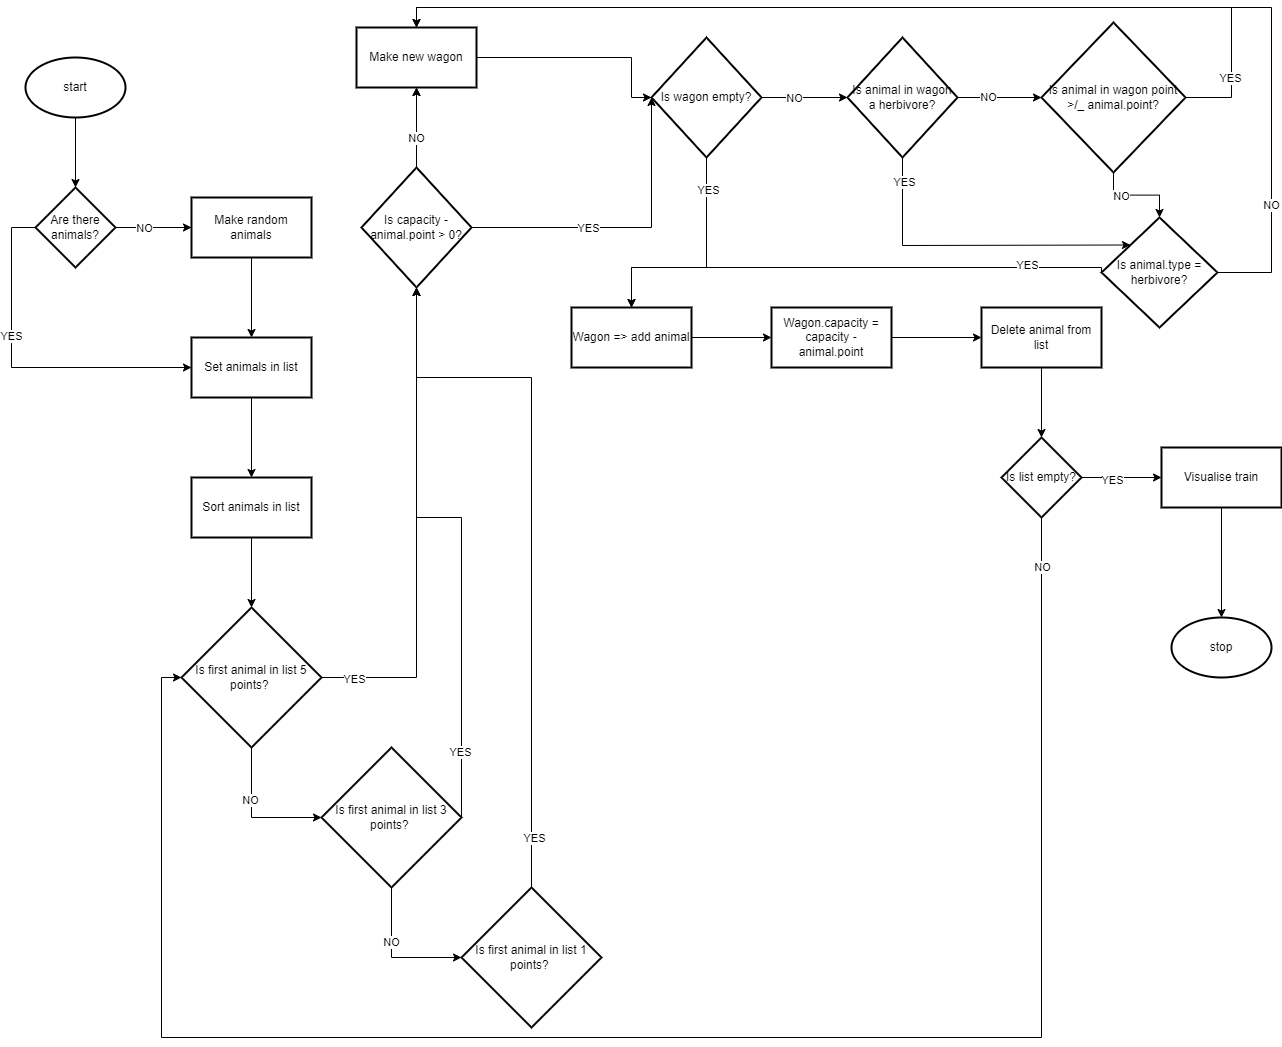

The diagram above was exported from draw.io. Its source (the exported page's mxGraphModel, read from the mxfile embedded in the PNG):
<mxGraphModel dx="2076" dy="2327" grid="1" gridSize="10" guides="1" tooltips="1" connect="1" arrows="1" fold="1" page="1" pageScale="1" pageWidth="827" pageHeight="1169" math="0" shadow="0">
  <root>
    <mxCell id="0" />
    <mxCell id="1" parent="0" />
    <mxCell id="1litF4mVdom5BiAh0-Wu-7" value="" style="edgeStyle=orthogonalEdgeStyle;rounded=0;orthogonalLoop=1;jettySize=auto;html=1;" edge="1" parent="1" source="1litF4mVdom5BiAh0-Wu-2" target="1litF4mVdom5BiAh0-Wu-6">
      <mxGeometry relative="1" as="geometry" />
    </mxCell>
    <mxCell id="1litF4mVdom5BiAh0-Wu-2" value="start" style="strokeWidth=2;html=1;shape=mxgraph.flowchart.start_1;whiteSpace=wrap;" vertex="1" parent="1">
      <mxGeometry x="364" y="50" width="100" height="60" as="geometry" />
    </mxCell>
    <mxCell id="1litF4mVdom5BiAh0-Wu-9" value="" style="edgeStyle=orthogonalEdgeStyle;rounded=0;orthogonalLoop=1;jettySize=auto;html=1;entryX=0;entryY=0.5;entryDx=0;entryDy=0;exitX=0;exitY=0.5;exitDx=0;exitDy=0;" edge="1" parent="1" source="1litF4mVdom5BiAh0-Wu-6" target="1litF4mVdom5BiAh0-Wu-14">
      <mxGeometry relative="1" as="geometry">
        <mxPoint x="290" y="220" as="targetPoint" />
        <Array as="points">
          <mxPoint x="350" y="220" />
          <mxPoint x="350" y="360" />
        </Array>
      </mxGeometry>
    </mxCell>
    <mxCell id="1litF4mVdom5BiAh0-Wu-10" value="YES" style="edgeLabel;html=1;align=center;verticalAlign=middle;resizable=0;points=[];" vertex="1" connectable="0" parent="1litF4mVdom5BiAh0-Wu-9">
      <mxGeometry x="-0.2333" y="-1" relative="1" as="geometry">
        <mxPoint as="offset" />
      </mxGeometry>
    </mxCell>
    <mxCell id="1litF4mVdom5BiAh0-Wu-12" value="" style="edgeStyle=orthogonalEdgeStyle;rounded=0;orthogonalLoop=1;jettySize=auto;html=1;" edge="1" parent="1" source="1litF4mVdom5BiAh0-Wu-6" target="1litF4mVdom5BiAh0-Wu-11">
      <mxGeometry relative="1" as="geometry">
        <Array as="points">
          <mxPoint x="480" y="220" />
          <mxPoint x="480" y="220" />
        </Array>
      </mxGeometry>
    </mxCell>
    <mxCell id="1litF4mVdom5BiAh0-Wu-13" value="NO" style="edgeLabel;html=1;align=center;verticalAlign=middle;resizable=0;points=[];" vertex="1" connectable="0" parent="1litF4mVdom5BiAh0-Wu-12">
      <mxGeometry x="-0.2421" relative="1" as="geometry">
        <mxPoint as="offset" />
      </mxGeometry>
    </mxCell>
    <mxCell id="1litF4mVdom5BiAh0-Wu-6" value="Are there animals?" style="rhombus;whiteSpace=wrap;html=1;strokeWidth=2;" vertex="1" parent="1">
      <mxGeometry x="374" y="180" width="80" height="80" as="geometry" />
    </mxCell>
    <mxCell id="1litF4mVdom5BiAh0-Wu-15" value="" style="edgeStyle=orthogonalEdgeStyle;rounded=0;orthogonalLoop=1;jettySize=auto;html=1;" edge="1" parent="1" source="1litF4mVdom5BiAh0-Wu-11" target="1litF4mVdom5BiAh0-Wu-14">
      <mxGeometry relative="1" as="geometry" />
    </mxCell>
    <mxCell id="1litF4mVdom5BiAh0-Wu-11" value="Make random animals" style="whiteSpace=wrap;html=1;strokeWidth=2;" vertex="1" parent="1">
      <mxGeometry x="530" y="190" width="120" height="60" as="geometry" />
    </mxCell>
    <mxCell id="1litF4mVdom5BiAh0-Wu-19" value="" style="edgeStyle=orthogonalEdgeStyle;rounded=0;orthogonalLoop=1;jettySize=auto;html=1;" edge="1" parent="1" source="1litF4mVdom5BiAh0-Wu-14" target="1litF4mVdom5BiAh0-Wu-18">
      <mxGeometry relative="1" as="geometry" />
    </mxCell>
    <mxCell id="1litF4mVdom5BiAh0-Wu-14" value="Set animals in list" style="whiteSpace=wrap;html=1;strokeWidth=2;" vertex="1" parent="1">
      <mxGeometry x="530" y="330" width="120" height="60" as="geometry" />
    </mxCell>
    <mxCell id="1litF4mVdom5BiAh0-Wu-23" value="" style="edgeStyle=orthogonalEdgeStyle;rounded=0;orthogonalLoop=1;jettySize=auto;html=1;" edge="1" parent="1" source="1litF4mVdom5BiAh0-Wu-18" target="1litF4mVdom5BiAh0-Wu-22">
      <mxGeometry relative="1" as="geometry" />
    </mxCell>
    <mxCell id="1litF4mVdom5BiAh0-Wu-18" value="Sort animals in list" style="whiteSpace=wrap;html=1;strokeWidth=2;" vertex="1" parent="1">
      <mxGeometry x="530" y="470" width="120" height="60" as="geometry" />
    </mxCell>
    <mxCell id="1litF4mVdom5BiAh0-Wu-25" value="" style="edgeStyle=orthogonalEdgeStyle;rounded=0;orthogonalLoop=1;jettySize=auto;html=1;" edge="1" parent="1" source="1litF4mVdom5BiAh0-Wu-22" target="1litF4mVdom5BiAh0-Wu-24">
      <mxGeometry relative="1" as="geometry" />
    </mxCell>
    <mxCell id="1litF4mVdom5BiAh0-Wu-26" value="YES" style="edgeLabel;html=1;align=center;verticalAlign=middle;resizable=0;points=[];" vertex="1" connectable="0" parent="1litF4mVdom5BiAh0-Wu-25">
      <mxGeometry x="-0.8705" y="-1" relative="1" as="geometry">
        <mxPoint as="offset" />
      </mxGeometry>
    </mxCell>
    <mxCell id="1litF4mVdom5BiAh0-Wu-39" value="" style="edgeStyle=orthogonalEdgeStyle;rounded=0;orthogonalLoop=1;jettySize=auto;html=1;entryX=0;entryY=0.5;entryDx=0;entryDy=0;" edge="1" parent="1" source="1litF4mVdom5BiAh0-Wu-22" target="1litF4mVdom5BiAh0-Wu-36">
      <mxGeometry relative="1" as="geometry">
        <mxPoint x="590" y="890" as="targetPoint" />
      </mxGeometry>
    </mxCell>
    <mxCell id="1litF4mVdom5BiAh0-Wu-40" value="NO" style="edgeLabel;html=1;align=center;verticalAlign=middle;resizable=0;points=[];" vertex="1" connectable="0" parent="1litF4mVdom5BiAh0-Wu-39">
      <mxGeometry x="-0.2543" y="-2" relative="1" as="geometry">
        <mxPoint as="offset" />
      </mxGeometry>
    </mxCell>
    <mxCell id="1litF4mVdom5BiAh0-Wu-22" value="Is first animal in list 5 points?&amp;nbsp;" style="rhombus;whiteSpace=wrap;html=1;strokeWidth=2;" vertex="1" parent="1">
      <mxGeometry x="520" y="600" width="140" height="140" as="geometry" />
    </mxCell>
    <mxCell id="1litF4mVdom5BiAh0-Wu-28" value="" style="edgeStyle=orthogonalEdgeStyle;rounded=0;orthogonalLoop=1;jettySize=auto;html=1;entryX=0;entryY=0.5;entryDx=0;entryDy=0;" edge="1" parent="1" source="1litF4mVdom5BiAh0-Wu-24" target="1litF4mVdom5BiAh0-Wu-70">
      <mxGeometry relative="1" as="geometry">
        <mxPoint x="1130" y="130" as="targetPoint" />
        <Array as="points">
          <mxPoint x="990" y="220" />
        </Array>
      </mxGeometry>
    </mxCell>
    <mxCell id="1litF4mVdom5BiAh0-Wu-31" value="YES" style="edgeLabel;html=1;align=center;verticalAlign=middle;resizable=0;points=[];" vertex="1" connectable="0" parent="1litF4mVdom5BiAh0-Wu-28">
      <mxGeometry x="-0.252" relative="1" as="geometry">
        <mxPoint as="offset" />
      </mxGeometry>
    </mxCell>
    <mxCell id="1litF4mVdom5BiAh0-Wu-30" value="" style="edgeStyle=orthogonalEdgeStyle;rounded=0;orthogonalLoop=1;jettySize=auto;html=1;" edge="1" parent="1" source="1litF4mVdom5BiAh0-Wu-24" target="1litF4mVdom5BiAh0-Wu-29">
      <mxGeometry relative="1" as="geometry" />
    </mxCell>
    <mxCell id="1litF4mVdom5BiAh0-Wu-32" value="" style="edgeStyle=orthogonalEdgeStyle;rounded=0;orthogonalLoop=1;jettySize=auto;html=1;" edge="1" parent="1" source="1litF4mVdom5BiAh0-Wu-24" target="1litF4mVdom5BiAh0-Wu-29">
      <mxGeometry relative="1" as="geometry" />
    </mxCell>
    <mxCell id="1litF4mVdom5BiAh0-Wu-33" value="NO" style="edgeLabel;html=1;align=center;verticalAlign=middle;resizable=0;points=[];" vertex="1" connectable="0" parent="1litF4mVdom5BiAh0-Wu-32">
      <mxGeometry x="-0.235" y="1" relative="1" as="geometry">
        <mxPoint as="offset" />
      </mxGeometry>
    </mxCell>
    <mxCell id="1litF4mVdom5BiAh0-Wu-24" value="Is capacity - animal.point &amp;gt; 0?" style="rhombus;whiteSpace=wrap;html=1;strokeWidth=2;" vertex="1" parent="1">
      <mxGeometry x="700" y="160" width="110" height="120" as="geometry" />
    </mxCell>
    <mxCell id="1litF4mVdom5BiAh0-Wu-51" value="" style="edgeStyle=orthogonalEdgeStyle;rounded=0;orthogonalLoop=1;jettySize=auto;html=1;" edge="1" parent="1" source="1litF4mVdom5BiAh0-Wu-27" target="1litF4mVdom5BiAh0-Wu-50">
      <mxGeometry relative="1" as="geometry" />
    </mxCell>
    <mxCell id="1litF4mVdom5BiAh0-Wu-27" value="Wagon =&amp;gt; add animal" style="whiteSpace=wrap;html=1;strokeWidth=2;" vertex="1" parent="1">
      <mxGeometry x="910" y="300" width="120" height="60" as="geometry" />
    </mxCell>
    <mxCell id="1litF4mVdom5BiAh0-Wu-53" value="" style="edgeStyle=orthogonalEdgeStyle;rounded=0;orthogonalLoop=1;jettySize=auto;html=1;entryX=0;entryY=0.5;entryDx=0;entryDy=0;" edge="1" parent="1" source="1litF4mVdom5BiAh0-Wu-29" target="1litF4mVdom5BiAh0-Wu-70">
      <mxGeometry relative="1" as="geometry">
        <mxPoint x="910" y="50" as="targetPoint" />
        <Array as="points">
          <mxPoint x="970" y="50" />
          <mxPoint x="970" y="90" />
        </Array>
      </mxGeometry>
    </mxCell>
    <mxCell id="1litF4mVdom5BiAh0-Wu-29" value="Make new wagon" style="whiteSpace=wrap;html=1;strokeWidth=2;" vertex="1" parent="1">
      <mxGeometry x="695" y="20" width="120" height="60" as="geometry" />
    </mxCell>
    <mxCell id="1litF4mVdom5BiAh0-Wu-42" value="" style="edgeStyle=orthogonalEdgeStyle;rounded=0;orthogonalLoop=1;jettySize=auto;html=1;entryX=0;entryY=0.5;entryDx=0;entryDy=0;" edge="1" parent="1" source="1litF4mVdom5BiAh0-Wu-36" target="1litF4mVdom5BiAh0-Wu-37">
      <mxGeometry relative="1" as="geometry">
        <mxPoint x="730" y="1030" as="targetPoint" />
      </mxGeometry>
    </mxCell>
    <mxCell id="1litF4mVdom5BiAh0-Wu-43" value="NO" style="edgeLabel;html=1;align=center;verticalAlign=middle;resizable=0;points=[];" vertex="1" connectable="0" parent="1litF4mVdom5BiAh0-Wu-42">
      <mxGeometry x="-0.2371" y="-1" relative="1" as="geometry">
        <mxPoint as="offset" />
      </mxGeometry>
    </mxCell>
    <mxCell id="1litF4mVdom5BiAh0-Wu-45" value="" style="edgeStyle=orthogonalEdgeStyle;rounded=0;orthogonalLoop=1;jettySize=auto;html=1;entryX=0.5;entryY=1;entryDx=0;entryDy=0;exitX=1;exitY=0.5;exitDx=0;exitDy=0;" edge="1" parent="1" source="1litF4mVdom5BiAh0-Wu-36" target="1litF4mVdom5BiAh0-Wu-24">
      <mxGeometry relative="1" as="geometry">
        <mxPoint x="870" y="400" as="targetPoint" />
        <Array as="points">
          <mxPoint x="800" y="510" />
          <mxPoint x="755" y="510" />
        </Array>
      </mxGeometry>
    </mxCell>
    <mxCell id="1litF4mVdom5BiAh0-Wu-46" value="YES" style="edgeLabel;html=1;align=center;verticalAlign=middle;resizable=0;points=[];" vertex="1" connectable="0" parent="1litF4mVdom5BiAh0-Wu-45">
      <mxGeometry x="-0.7692" y="2" relative="1" as="geometry">
        <mxPoint as="offset" />
      </mxGeometry>
    </mxCell>
    <mxCell id="1litF4mVdom5BiAh0-Wu-36" value="Is first animal in list 3 points?&amp;nbsp;" style="rhombus;whiteSpace=wrap;html=1;strokeWidth=2;" vertex="1" parent="1">
      <mxGeometry x="660" y="740" width="140" height="140" as="geometry" />
    </mxCell>
    <mxCell id="1litF4mVdom5BiAh0-Wu-48" value="" style="edgeStyle=orthogonalEdgeStyle;rounded=0;orthogonalLoop=1;jettySize=auto;html=1;entryX=0.5;entryY=1;entryDx=0;entryDy=0;exitX=0.5;exitY=0;exitDx=0;exitDy=0;" edge="1" parent="1" source="1litF4mVdom5BiAh0-Wu-37" target="1litF4mVdom5BiAh0-Wu-24">
      <mxGeometry relative="1" as="geometry">
        <mxPoint x="980" y="520" as="targetPoint" />
        <Array as="points">
          <mxPoint x="870" y="370" />
          <mxPoint x="755" y="370" />
        </Array>
      </mxGeometry>
    </mxCell>
    <mxCell id="1litF4mVdom5BiAh0-Wu-49" value="YES" style="edgeLabel;html=1;align=center;verticalAlign=middle;resizable=0;points=[];" vertex="1" connectable="0" parent="1litF4mVdom5BiAh0-Wu-48">
      <mxGeometry x="-0.8579" y="-2" relative="1" as="geometry">
        <mxPoint as="offset" />
      </mxGeometry>
    </mxCell>
    <mxCell id="1litF4mVdom5BiAh0-Wu-37" value="Is first animal in list 1 points?&amp;nbsp;" style="rhombus;whiteSpace=wrap;html=1;strokeWidth=2;" vertex="1" parent="1">
      <mxGeometry x="800" y="880" width="140" height="140" as="geometry" />
    </mxCell>
    <mxCell id="1litF4mVdom5BiAh0-Wu-50" value="Wagon.capacity = capacity - animal.point" style="whiteSpace=wrap;html=1;strokeWidth=2;" vertex="1" parent="1">
      <mxGeometry x="1110" y="300" width="120" height="60" as="geometry" />
    </mxCell>
    <mxCell id="1litF4mVdom5BiAh0-Wu-67" value="" style="edgeStyle=orthogonalEdgeStyle;rounded=0;orthogonalLoop=1;jettySize=auto;html=1;exitX=1;exitY=0.5;exitDx=0;exitDy=0;" edge="1" parent="1" source="1litF4mVdom5BiAh0-Wu-50" target="1litF4mVdom5BiAh0-Wu-66">
      <mxGeometry relative="1" as="geometry">
        <mxPoint x="1030" y="50" as="sourcePoint" />
      </mxGeometry>
    </mxCell>
    <mxCell id="1litF4mVdom5BiAh0-Wu-105" value="" style="edgeStyle=orthogonalEdgeStyle;rounded=0;orthogonalLoop=1;jettySize=auto;html=1;" edge="1" parent="1" source="1litF4mVdom5BiAh0-Wu-66" target="1litF4mVdom5BiAh0-Wu-104">
      <mxGeometry relative="1" as="geometry" />
    </mxCell>
    <mxCell id="1litF4mVdom5BiAh0-Wu-66" value="Delete animal from list" style="whiteSpace=wrap;html=1;strokeWidth=2;" vertex="1" parent="1">
      <mxGeometry x="1320" y="300" width="120" height="60" as="geometry" />
    </mxCell>
    <mxCell id="1litF4mVdom5BiAh0-Wu-72" value="" style="edgeStyle=orthogonalEdgeStyle;rounded=0;orthogonalLoop=1;jettySize=auto;html=1;entryX=0.5;entryY=0;entryDx=0;entryDy=0;" edge="1" parent="1" source="1litF4mVdom5BiAh0-Wu-70" target="1litF4mVdom5BiAh0-Wu-27">
      <mxGeometry relative="1" as="geometry">
        <mxPoint x="1045" y="290" as="targetPoint" />
        <Array as="points">
          <mxPoint x="1045" y="260" />
          <mxPoint x="970" y="260" />
        </Array>
      </mxGeometry>
    </mxCell>
    <mxCell id="1litF4mVdom5BiAh0-Wu-73" value="YES" style="edgeLabel;html=1;align=center;verticalAlign=middle;resizable=0;points=[];" vertex="1" connectable="0" parent="1litF4mVdom5BiAh0-Wu-72">
      <mxGeometry x="-0.7067" y="1" relative="1" as="geometry">
        <mxPoint as="offset" />
      </mxGeometry>
    </mxCell>
    <mxCell id="1litF4mVdom5BiAh0-Wu-75" value="" style="edgeStyle=orthogonalEdgeStyle;rounded=0;orthogonalLoop=1;jettySize=auto;html=1;" edge="1" parent="1" source="1litF4mVdom5BiAh0-Wu-70" target="1litF4mVdom5BiAh0-Wu-74">
      <mxGeometry relative="1" as="geometry" />
    </mxCell>
    <mxCell id="1litF4mVdom5BiAh0-Wu-76" value="NO" style="edgeLabel;html=1;align=center;verticalAlign=middle;resizable=0;points=[];" vertex="1" connectable="0" parent="1litF4mVdom5BiAh0-Wu-75">
      <mxGeometry x="-0.2525" relative="1" as="geometry">
        <mxPoint as="offset" />
      </mxGeometry>
    </mxCell>
    <mxCell id="1litF4mVdom5BiAh0-Wu-70" value="Is wagon empty?" style="rhombus;whiteSpace=wrap;html=1;strokeWidth=2;" vertex="1" parent="1">
      <mxGeometry x="990" y="30" width="110" height="120" as="geometry" />
    </mxCell>
    <mxCell id="1litF4mVdom5BiAh0-Wu-78" value="" style="edgeStyle=orthogonalEdgeStyle;rounded=0;orthogonalLoop=1;jettySize=auto;html=1;entryX=0;entryY=0;entryDx=0;entryDy=0;" edge="1" parent="1" source="1litF4mVdom5BiAh0-Wu-74" target="1litF4mVdom5BiAh0-Wu-91">
      <mxGeometry relative="1" as="geometry">
        <mxPoint x="1241" y="290" as="targetPoint" />
        <Array as="points">
          <mxPoint x="1241" y="238" />
          <mxPoint x="1240" y="238" />
        </Array>
      </mxGeometry>
    </mxCell>
    <mxCell id="1litF4mVdom5BiAh0-Wu-79" value="YES" style="edgeLabel;html=1;align=center;verticalAlign=middle;resizable=0;points=[];" vertex="1" connectable="0" parent="1litF4mVdom5BiAh0-Wu-78">
      <mxGeometry x="-0.8518" y="1" relative="1" as="geometry">
        <mxPoint as="offset" />
      </mxGeometry>
    </mxCell>
    <mxCell id="1litF4mVdom5BiAh0-Wu-81" value="" style="edgeStyle=orthogonalEdgeStyle;rounded=0;orthogonalLoop=1;jettySize=auto;html=1;" edge="1" parent="1" source="1litF4mVdom5BiAh0-Wu-74" target="1litF4mVdom5BiAh0-Wu-80">
      <mxGeometry relative="1" as="geometry" />
    </mxCell>
    <mxCell id="1litF4mVdom5BiAh0-Wu-82" value="NO" style="edgeLabel;html=1;align=center;verticalAlign=middle;resizable=0;points=[];" vertex="1" connectable="0" parent="1litF4mVdom5BiAh0-Wu-81">
      <mxGeometry x="-0.3027" y="1" relative="1" as="geometry">
        <mxPoint as="offset" />
      </mxGeometry>
    </mxCell>
    <mxCell id="1litF4mVdom5BiAh0-Wu-74" value="Is animal in wagon a herbivore?" style="rhombus;whiteSpace=wrap;html=1;strokeWidth=2;" vertex="1" parent="1">
      <mxGeometry x="1186" y="30" width="110" height="120" as="geometry" />
    </mxCell>
    <mxCell id="1litF4mVdom5BiAh0-Wu-87" value="" style="edgeStyle=orthogonalEdgeStyle;rounded=0;orthogonalLoop=1;jettySize=auto;html=1;entryX=0.5;entryY=0;entryDx=0;entryDy=0;" edge="1" parent="1" source="1litF4mVdom5BiAh0-Wu-80" target="1litF4mVdom5BiAh0-Wu-29">
      <mxGeometry relative="1" as="geometry">
        <mxPoint x="1676" y="90" as="targetPoint" />
        <Array as="points">
          <mxPoint x="1570" y="90" />
          <mxPoint x="1570" />
          <mxPoint x="755" />
        </Array>
      </mxGeometry>
    </mxCell>
    <mxCell id="1litF4mVdom5BiAh0-Wu-88" value="YES" style="edgeLabel;html=1;align=center;verticalAlign=middle;resizable=0;points=[];" vertex="1" connectable="0" parent="1litF4mVdom5BiAh0-Wu-87">
      <mxGeometry x="-0.8655" y="2" relative="1" as="geometry">
        <mxPoint as="offset" />
      </mxGeometry>
    </mxCell>
    <mxCell id="1litF4mVdom5BiAh0-Wu-92" value="" style="edgeStyle=orthogonalEdgeStyle;rounded=0;orthogonalLoop=1;jettySize=auto;html=1;" edge="1" parent="1" source="1litF4mVdom5BiAh0-Wu-80" target="1litF4mVdom5BiAh0-Wu-91">
      <mxGeometry relative="1" as="geometry" />
    </mxCell>
    <mxCell id="1litF4mVdom5BiAh0-Wu-93" value="NO" style="edgeLabel;html=1;align=center;verticalAlign=middle;resizable=0;points=[];" vertex="1" connectable="0" parent="1litF4mVdom5BiAh0-Wu-92">
      <mxGeometry x="-0.332" relative="1" as="geometry">
        <mxPoint as="offset" />
      </mxGeometry>
    </mxCell>
    <mxCell id="1litF4mVdom5BiAh0-Wu-80" value="Is animal in wagon point &amp;gt;/_ animal.point?" style="rhombus;whiteSpace=wrap;html=1;strokeWidth=2;" vertex="1" parent="1">
      <mxGeometry x="1380" y="15" width="144" height="150" as="geometry" />
    </mxCell>
    <mxCell id="1litF4mVdom5BiAh0-Wu-97" value="" style="edgeStyle=orthogonalEdgeStyle;rounded=0;orthogonalLoop=1;jettySize=auto;html=1;exitX=0;exitY=0.5;exitDx=0;exitDy=0;" edge="1" parent="1" source="1litF4mVdom5BiAh0-Wu-91">
      <mxGeometry relative="1" as="geometry">
        <mxPoint x="1400" y="260" as="sourcePoint" />
        <mxPoint x="970" y="300" as="targetPoint" />
        <Array as="points">
          <mxPoint x="1440" y="260" />
          <mxPoint x="970" y="260" />
        </Array>
      </mxGeometry>
    </mxCell>
    <mxCell id="1litF4mVdom5BiAh0-Wu-98" value="YES" style="edgeLabel;html=1;align=center;verticalAlign=middle;resizable=0;points=[];" vertex="1" connectable="0" parent="1litF4mVdom5BiAh0-Wu-97">
      <mxGeometry x="-0.6895" y="-3" relative="1" as="geometry">
        <mxPoint as="offset" />
      </mxGeometry>
    </mxCell>
    <mxCell id="1litF4mVdom5BiAh0-Wu-100" value="" style="edgeStyle=orthogonalEdgeStyle;rounded=0;orthogonalLoop=1;jettySize=auto;html=1;entryX=0.5;entryY=0;entryDx=0;entryDy=0;" edge="1" parent="1" source="1litF4mVdom5BiAh0-Wu-91" target="1litF4mVdom5BiAh0-Wu-29">
      <mxGeometry relative="1" as="geometry">
        <mxPoint x="1620" y="-30" as="targetPoint" />
        <Array as="points">
          <mxPoint x="1610" y="265" />
          <mxPoint x="1610" />
          <mxPoint x="755" />
        </Array>
      </mxGeometry>
    </mxCell>
    <mxCell id="1litF4mVdom5BiAh0-Wu-101" value="NO" style="edgeLabel;html=1;align=center;verticalAlign=middle;resizable=0;points=[];" vertex="1" connectable="0" parent="1litF4mVdom5BiAh0-Wu-100">
      <mxGeometry x="-0.7947" y="1" relative="1" as="geometry">
        <mxPoint as="offset" />
      </mxGeometry>
    </mxCell>
    <mxCell id="1litF4mVdom5BiAh0-Wu-91" value="Is animal.type = herbivore?" style="rhombus;whiteSpace=wrap;html=1;strokeWidth=2;" vertex="1" parent="1">
      <mxGeometry x="1440" y="210" width="116" height="110" as="geometry" />
    </mxCell>
    <mxCell id="1litF4mVdom5BiAh0-Wu-107" value="" style="edgeStyle=orthogonalEdgeStyle;rounded=0;orthogonalLoop=1;jettySize=auto;html=1;entryX=0;entryY=0.5;entryDx=0;entryDy=0;" edge="1" parent="1" source="1litF4mVdom5BiAh0-Wu-104" target="1litF4mVdom5BiAh0-Wu-22">
      <mxGeometry relative="1" as="geometry">
        <mxPoint x="1380" y="630" as="targetPoint" />
        <Array as="points">
          <mxPoint x="1380" y="1030" />
          <mxPoint x="500" y="1030" />
          <mxPoint x="500" y="670" />
        </Array>
      </mxGeometry>
    </mxCell>
    <mxCell id="1litF4mVdom5BiAh0-Wu-108" value="NO" style="edgeLabel;html=1;align=center;verticalAlign=middle;resizable=0;points=[];" vertex="1" connectable="0" parent="1litF4mVdom5BiAh0-Wu-107">
      <mxGeometry x="-0.9458" relative="1" as="geometry">
        <mxPoint y="1" as="offset" />
      </mxGeometry>
    </mxCell>
    <mxCell id="1litF4mVdom5BiAh0-Wu-112" value="" style="edgeStyle=orthogonalEdgeStyle;rounded=0;orthogonalLoop=1;jettySize=auto;html=1;entryX=0;entryY=0.5;entryDx=0;entryDy=0;" edge="1" parent="1" source="1litF4mVdom5BiAh0-Wu-104" target="1litF4mVdom5BiAh0-Wu-116">
      <mxGeometry relative="1" as="geometry">
        <mxPoint x="1500" y="470" as="targetPoint" />
      </mxGeometry>
    </mxCell>
    <mxCell id="1litF4mVdom5BiAh0-Wu-114" value="YES" style="edgeLabel;html=1;align=center;verticalAlign=middle;resizable=0;points=[];" vertex="1" connectable="0" parent="1litF4mVdom5BiAh0-Wu-112">
      <mxGeometry x="-0.262" y="-2" relative="1" as="geometry">
        <mxPoint as="offset" />
      </mxGeometry>
    </mxCell>
    <mxCell id="1litF4mVdom5BiAh0-Wu-104" value="Is list empty?" style="rhombus;whiteSpace=wrap;html=1;strokeWidth=2;" vertex="1" parent="1">
      <mxGeometry x="1340" y="430" width="80" height="80" as="geometry" />
    </mxCell>
    <mxCell id="1litF4mVdom5BiAh0-Wu-115" value="stop" style="strokeWidth=2;html=1;shape=mxgraph.flowchart.start_1;whiteSpace=wrap;" vertex="1" parent="1">
      <mxGeometry x="1510" y="610" width="100" height="60" as="geometry" />
    </mxCell>
    <mxCell id="1litF4mVdom5BiAh0-Wu-118" value="" style="edgeStyle=orthogonalEdgeStyle;rounded=0;orthogonalLoop=1;jettySize=auto;html=1;" edge="1" parent="1" source="1litF4mVdom5BiAh0-Wu-116">
      <mxGeometry relative="1" as="geometry">
        <mxPoint x="1560" y="610" as="targetPoint" />
      </mxGeometry>
    </mxCell>
    <mxCell id="1litF4mVdom5BiAh0-Wu-116" value="Visualise train" style="whiteSpace=wrap;html=1;strokeWidth=2;" vertex="1" parent="1">
      <mxGeometry x="1500" y="440" width="120" height="60" as="geometry" />
    </mxCell>
  </root>
</mxGraphModel>